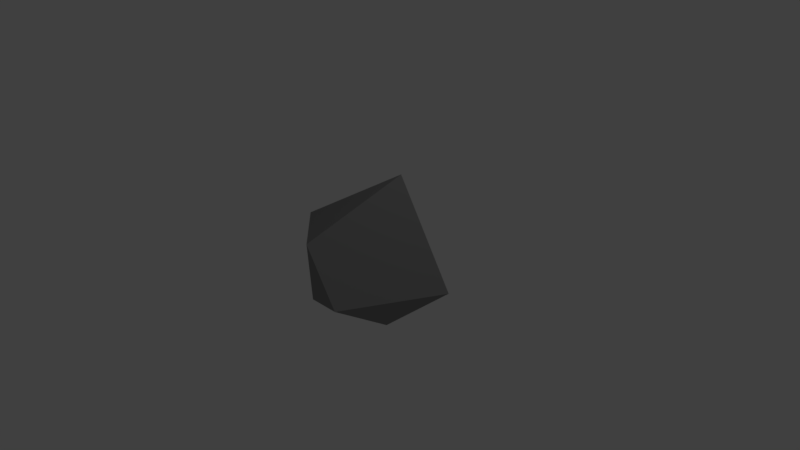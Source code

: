 # Source: rock3.blend  (saved by Blender 2.79.0; exported with 4.5.12 LTS)
import bpy
from mathutils import Matrix  # noqa: F401  (used for matrix-valued properties, if any)

bpy.ops.wm.read_factory_settings(use_empty=True)
scene = bpy.context.scene
scene.name = 'Scene'

# ---- collections
col_collection_1 = bpy.data.collections.new('Collection 1'); scene.collection.children.link(col_collection_1)

# ---- materials (node trees are filled in below, after node groups)
mat_material_001 = bpy.data.materials.new('Material.001')
mat_material_001.alpha_threshold = 0.0
mat_material_001.use_transparent_shadow = False
mat_material_001.diffuse_color = (0.2668, 0.2668, 0.2668, 1.0)
mat_material_001.roughness = 0.5
mat_material_001.specular_intensity = 0.0

# ---- material node trees

# ---- world
world_world = bpy.data.worlds.new('World'); scene.world = world_world
world_world.color = (0.05088, 0.05088, 0.05088)
world_world.use_sun_shadow = False
world_world.sun_shadow_jitter_overblur = 0.0
world_world.cycles.sampling_method = 'MANUAL'

# ---- cameras
cam_camera = bpy.data.cameras.new('Camera')
cam_camera.clip_end = 100.0
cam_camera.lens = 35.0
cam_camera.sensor_width = 32.0
cam_camera.sensor_height = 18.0
cam_camera.ortho_scale = 7.314
cam_camera.dof.focus_distance = 0.0
cam_camera.dof.aperture_fstop = 128.0

# ---- lights
light_lamp = bpy.data.lights.new('Lamp', 'POINT')
light_lamp.transmission_factor = 0.0
light_lamp.cutoff_distance = 30.0
light_lamp.energy = 100.0
light_lamp.shadow_buffer_clip_start = 1.001
light_lamp.shadow_soft_size = 0.1
light_lamp.shadow_maximum_resolution = 0.006
light_lamp.use_absolute_resolution = True

# ---- meshes
me_icosphere = bpy.data.meshes.new('Icosphere')
me_icosphere.from_pydata([(0.0, 0.0, -1.0), (0.7236, -0.5257, -0.4472), (-0.2764, -0.8506, -0.4472), (-0.8944, 0.0, -0.4472), (-0.2764, 0.8506, -0.4472), (0.7236, 0.5257, -0.4472), (0.2764, -0.8506, 0.4472), (-0.7236, -0.5257, 0.4472), (-0.7236, 0.5257, 0.4472), (0.2764, 0.8506, 0.4472), (0.8944, 0.0, 0.4472), (0.0, 0.0, 1.0), (-0.1625, -0.5, -0.8507), (0.4253, -0.309, -0.8507), (0.2629, -0.809, -0.5257), (0.8506, 0.0, -0.5257), (0.4253, 0.309, -0.8507), (-0.5257, 0.0, -0.8507), (-0.6882, -0.5, -0.5257), (-0.1625, 0.5, -0.8507), (-0.6882, 0.5, -0.5257), (0.2629, 0.809, -0.5257), (0.9511, -0.309, 0.0), (0.9511, 0.309, 0.0), (0.0, -1.0, 0.0), (0.5878, -0.809, 0.0), (-0.9511, -0.309, 0.0), (-0.5878, -0.809, 0.0), (-0.5878, 0.809, 0.0), (-0.9511, 0.309, 0.0), (0.5878, 0.809, 0.0), (0.0, 1.0, 0.0), (0.6882, -0.5, 0.5257), (-0.2629, -0.809, 0.5257), (-0.8506, 0.0, 0.5257), (-0.2629, 0.809, 0.5257), (0.6882, 0.5, 0.5257), (0.1625, -0.5, 0.8507), (0.5257, 0.0, 0.8507), (-0.4253, -0.309, 0.8507), (-0.4253, 0.309, 0.8507), (0.1625, 0.5, 0.8507)], [], [(0, 13, 12), (1, 13, 15), (0, 12, 17), (0, 17, 19), (0, 19, 16), (1, 15, 22), (2, 14, 24), (3, 18, 26), (4, 20, 28), (5, 21, 30), (1, 22, 25), (2, 24, 27), (3, 26, 29), (4, 28, 31), (5, 30, 23), (6, 32, 37), (7, 33, 39), (8, 34, 40), (9, 35, 41), (10, 36, 38), (38, 41, 11), (38, 36, 41), (36, 9, 41), (41, 40, 11), (41, 35, 40), (35, 8, 40), (40, 39, 11), (40, 34, 39), (34, 7, 39), (39, 37, 11), (39, 33, 37), (33, 6, 37), (37, 38, 11), (37, 32, 38), (32, 10, 38), (23, 36, 10), (23, 30, 36), (30, 9, 36), (31, 35, 9), (31, 28, 35), (28, 8, 35), (29, 34, 8), (29, 26, 34), (26, 7, 34), (27, 33, 7), (27, 24, 33), (24, 6, 33), (25, 32, 6), (25, 22, 32), (22, 10, 32), (30, 31, 9), (30, 21, 31), (21, 4, 31), (28, 29, 8), (28, 20, 29), (20, 3, 29), (26, 27, 7), (26, 18, 27), (18, 2, 27), (24, 25, 6), (24, 14, 25), (14, 1, 25), (22, 23, 10), (22, 15, 23), (15, 5, 23), (16, 21, 5), (16, 19, 21), (19, 4, 21), (19, 20, 4), (19, 17, 20), (17, 3, 20), (17, 18, 3), (17, 12, 18), (12, 2, 18), (15, 16, 5), (15, 13, 16), (13, 0, 16), (12, 14, 2), (12, 13, 14), (13, 1, 14)])
me_icosphere.materials.append(mat_material_001)
me_icosphere.use_remesh_preserve_volume = False
me_icosphere.use_remesh_preserve_attributes = False
me_icosphere.use_mirror_vertex_groups = False
me_icosphere.update()

# ---- objects
ob_icosphere = bpy.data.objects.new('Icosphere', me_icosphere)
ob_lamp = bpy.data.objects.new('Lamp', light_lamp)
ob_camera = bpy.data.objects.new('Camera', cam_camera)

# ---- transforms, parenting, visibility, modifiers, constraints
ob_icosphere.location = (0.0, 0.0, 0.0)
ob_icosphere.lineart.crease_threshold = 0.0
_m = ob_icosphere.modifiers.new('Decimate', 'DECIMATE')
_m.ratio = 0.17
ob_lamp.location = (4.076, 1.005, 5.904)
ob_lamp.rotation_euler = (0.6503, 0.05522, 1.866)
ob_lamp.lock_rotations_4d = False
ob_lamp.empty_display_type = 'ARROWS'
ob_lamp.color = (0.0, 0.0, 0.0, 0.0)
ob_lamp.lineart.crease_threshold = 0.0
ob_camera.location = (7.481, -6.508, 5.344)
ob_camera.rotation_euler = (1.109, 0.0, 0.8149)
ob_camera.lock_rotations_4d = False
ob_camera.empty_display_type = 'ARROWS'
ob_camera.color = (0.0, 0.0, 0.0, 0.0)
ob_camera.display_type = 'WIRE'
ob_camera.lineart.crease_threshold = 0.0

# ---- collection membership
col_collection_1.objects.link(ob_icosphere)
col_collection_1.objects.link(ob_lamp)
col_collection_1.objects.link(ob_camera)

# ---- scene / render settings (as saved in the file)
scene.camera = ob_camera
scene.frame_start = 1; scene.frame_end = 250; scene.frame_set(1)
scene.render.engine = 'BLENDER_EEVEE_NEXT'
scene.render.resolution_percentage = 50
scene.render.dither_intensity = 0.0
scene.cycles.use_denoising = False
scene.cycles.samples = 128
scene.cycles.sampling_pattern = 'TABULATED_SOBOL'
scene.cycles.use_adaptive_sampling = False
scene.cycles.use_light_tree = False
scene.cycles.blur_glossy = 0.0
scene.cycles.sample_clamp_indirect = 0.0
scene.view_settings.view_transform = 'Standard'
bpy.context.view_layer.update()
